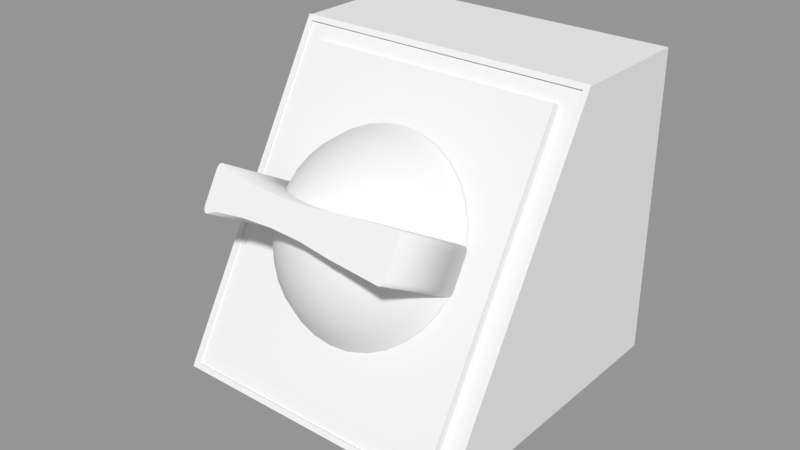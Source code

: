 # Source: Satellite_Control.blend  (saved by Blender 2.79.0; exported with 4.5.12 LTS)
import bpy
from mathutils import Matrix  # noqa: F401  (used for matrix-valued properties, if any)

bpy.ops.wm.read_factory_settings(use_empty=True)
scene = bpy.context.scene
scene.name = 'Scene'

# ---- collections
col_collection_1 = bpy.data.collections.new('Collection 1'); scene.collection.children.link(col_collection_1)

# ---- materials (node trees are filled in below, after node groups)
mat_material = bpy.data.materials.new('Material')
mat_material.alpha_threshold = 0.0
mat_material.roughness = 0.5
mat_material.line_color = (0.0, 0.0, 0.0, 1.0)

# ---- material node trees

# ---- meshes
me_satelitte_button = bpy.data.meshes.new('Satelitte Button')
me_satelitte_button.from_pydata([(-0.006434, -2.335e-05, 0.007998), (-0.0131, -1.425e-05, 0.005948), (-0.01923, 4.414e-07, 0.002636), (-0.02461, 2.016e-05, -0.001808), (-0.02901, 4.416e-05, -0.007216), (-0.03227, 7.151e-05, -0.01338), (-0.0063, 0.00133, 0.008005), (-0.01284, 0.002641, 0.005961), (-0.01885, 0.003855, 0.002655), (-0.02412, 0.004927, -0.001785), (-0.02844, 0.005813, -0.007188), (-0.03164, 0.006482, -0.01335), (-0.005905, 0.002632, 0.008012), (-0.01206, 0.005194, 0.005975), (-0.01773, 0.007562, 0.002676), (-0.02269, 0.009644, -0.001758), (-0.02676, 0.01136, -0.007156), (-0.02977, 0.01265, -0.01331), (-0.005264, 0.003832, 0.00802), (-0.0108, 0.007547, 0.00599), (-0.0159, 0.01098, 0.002698), (-0.02037, 0.01399, -0.001729), (-0.02402, 0.01647, -0.007123), (-0.02673, 0.01833, -0.01327), (-0.004401, 0.004883, 0.008028), (-0.009111, 0.00961, 0.006006), (-0.01345, 0.01397, 0.002722), (-0.01724, 0.0178, -0.0017), (-0.02035, 0.02095, -0.007088), (-0.02264, 0.02331, -0.01324), (-0.00335, 0.005746, 0.008036), (-0.007048, 0.0113, 0.006022), (-0.01045, 0.01643, 0.002745), (-0.01343, 0.02093, -0.001671), (-0.01586, 0.02463, -0.007054), (-0.01767, 0.02739, -0.0132), (-0.00215, 0.006387, 0.008044), (-0.004695, 0.01256, 0.006037), (-0.007035, 0.01826, 0.002766), (-0.00908, 0.02325, -0.001643), (-0.01075, 0.02737, -0.007021), (-0.01198, 0.03043, -0.01316), (-0.0008485, 0.006782, 0.008051), (-0.002142, 0.01333, 0.006051), (-0.003328, 0.01938, 0.002786), (-0.004362, 0.02469, -0.001618), (-0.005204, 0.02905, -0.006991), (-0.00582, 0.0323, -0.01313), (0.0005052, 0.006915, 0.008057), (0.0005133, 0.0136, 0.006063), (0.0005264, 0.01976, 0.002803), (0.0005441, 0.02517, -0.001596), (0.0005657, 0.02962, -0.006966), (0.0005904, 0.03293, -0.0131), (0.001859, 0.006782, 0.008062), (0.003169, 0.01333, 0.006072), (0.004381, 0.01938, 0.002817), (0.005451, 0.02469, -0.001578), (0.006335, 0.02905, -0.006945), (0.007001, 0.0323, -0.01308), (0.00316, 0.006387, 0.008065), (0.005722, 0.01256, 0.006079), (0.008088, 0.01826, 0.002827), (0.01017, 0.02325, -0.001566), (0.01188, 0.02736, -0.006931), (0.01316, 0.03043, -0.01306), (0.00436, 0.005746, 0.008067), (0.008075, 0.0113, 0.006083), (0.0115, 0.01643, 0.002832), (0.01452, 0.02093, -0.001559), (0.017, 0.02463, -0.006922), (0.01885, 0.02739, -0.01305), (0.005412, 0.004883, 0.008068), (0.01014, 0.00961, 0.006083), (0.0145, 0.01397, 0.002834), (0.01833, 0.0178, -0.001557), (0.02148, 0.02095, -0.006921), (0.02383, 0.02331, -0.01305), (0.006274, 0.003831, 0.008066), (0.01183, 0.007547, 0.006081), (0.01696, 0.01098, 0.00283), (0.02145, 0.01399, -0.001562), (0.02515, 0.01647, -0.006926), (0.02791, 0.01833, -0.01306), (0.006916, 0.002632, 0.008064), (0.01309, 0.005194, 0.006076), (0.01878, 0.007561, 0.002822), (0.02378, 0.009643, -0.001572), (0.02789, 0.01136, -0.006937), (0.03095, 0.01264, -0.01307), (0.007311, 0.00133, 0.008059), (0.01386, 0.002641, 0.006067), (0.01991, 0.003855, 0.00281), (0.02521, 0.004926, -0.001587), (0.02957, 0.005812, -0.006955), (0.03282, 0.006481, -0.01309), (0.007444, -2.36e-05, 0.008054), (0.01412, -1.474e-05, 0.006057), (0.02029, -2.645e-07, 0.002795), (0.02569, 1.927e-05, -0.001607), (0.03014, 4.311e-05, -0.006979), (0.03345, 7.034e-05, -0.01311), (0.007311, -0.001377, 0.008047), (0.01386, -0.00267, 0.006044), (0.01991, -0.003855, 0.002776), (0.02521, -0.004887, -0.001631), (0.02957, -0.005726, -0.007007), (0.03282, -0.00634, -0.01315), (0.006916, -0.002679, 0.00804), (0.01309, -0.005223, 0.006029), (0.01878, -0.007562, 0.002755), (0.02378, -0.009605, -0.001657), (0.02789, -0.01127, -0.007038), (0.03095, -0.0125, -0.01318), (0.006274, -0.003878, 0.008032), (0.01183, -0.007576, 0.006014), (0.01696, -0.01098, 0.002733), (0.02145, -0.01395, -0.001686), (0.02515, -0.01639, -0.007072), (0.02791, -0.01819, -0.01322), (0.0005024, -2.652e-05, 0.00871), (0.005412, -0.00493, 0.008024), (0.01014, -0.009639, 0.005998), (0.0145, -0.01397, 0.002709), (0.01833, -0.01776, -0.001715), (0.02148, -0.02087, -0.007106), (0.02383, -0.02316, -0.01326), (0.00436, -0.005793, 0.008016), (0.008075, -0.01133, 0.005982), (0.0115, -0.01643, 0.002687), (0.01452, -0.02089, -0.001744), (0.017, -0.02455, -0.00714), (0.01885, -0.02725, -0.01329), (0.00316, -0.006434, 0.008008), (0.005722, -0.01259, 0.005967), (0.008088, -0.01826, 0.002665), (0.01017, -0.02322, -0.001772), (0.01188, -0.02728, -0.007173), (0.01316, -0.03029, -0.01333), (0.001859, -0.006829, 0.008001), (0.003169, -0.01336, 0.005954), (0.004381, -0.01938, 0.002645), (0.005451, -0.02465, -0.001797), (0.006335, -0.02896, -0.007203), (0.007001, -0.03216, -0.01336), (0.0005052, -0.006962, 0.007995), (0.0005133, -0.01363, 0.005942), (0.0005264, -0.01976, 0.002628), (0.0005441, -0.02513, -0.001819), (0.0005657, -0.02953, -0.007228), (0.0005904, -0.03279, -0.01339), (-0.0008485, -0.006829, 0.00799), (-0.002142, -0.01336, 0.005932), (-0.003328, -0.01938, 0.002614), (-0.004362, -0.02465, -0.001837), (-0.005204, -0.02896, -0.007249), (-0.00582, -0.03216, -0.01341), (-0.00215, -0.006434, 0.007987), (-0.004695, -0.01259, 0.005926), (-0.007035, -0.01826, 0.002604), (-0.00908, -0.02321, -0.001849), (-0.01075, -0.02728, -0.007264), (-0.01198, -0.03029, -0.01343), (-0.00335, -0.005793, 0.007985), (-0.007048, -0.01133, 0.005922), (-0.01045, -0.01643, 0.002599), (-0.01343, -0.02089, -0.001856), (-0.01586, -0.02454, -0.007272), (-0.01767, -0.02725, -0.01344), (-0.004401, -0.00493, 0.007985), (-0.009111, -0.009639, 0.005921), (-0.01345, -0.01397, 0.002598), (-0.01724, -0.01776, -0.001858), (-0.02035, -0.02087, -0.007274), (-0.02264, -0.02316, -0.01344), (-0.005264, -0.003878, 0.007986), (-0.0108, -0.007576, 0.005923), (-0.0159, -0.01098, 0.002601), (-0.02037, -0.01395, -0.001853), (-0.02402, -0.01639, -0.007268), (-0.02673, -0.01818, -0.01344), (-0.005905, -0.002679, 0.007989), (-0.01206, -0.005223, 0.005929), (-0.01773, -0.007561, 0.002609), (-0.02269, -0.009604, -0.001843), (-0.02676, -0.01127, -0.007257), (-0.02977, -0.0125, -0.01342), (-0.0063, -0.001377, 0.007993), (-0.01284, -0.00267, 0.005937), (-0.01885, -0.003854, 0.002621), (-0.02412, -0.004886, -0.001828), (-0.02844, -0.005725, -0.007239), (-0.03164, -0.006339, -0.0134), (-0.02741, -0.005884, -0.01346), (-0.01688, -0.004615, -0.01341), (-0.006342, -0.004192, -0.01337), (0.004191, -0.004615, -0.01333), (0.01472, -0.005885, -0.01329), (0.0146, -0.006027, 0.01874), (0.004063, -0.004757, 0.0187), (-0.00647, -0.004334, 0.01866), (-0.017, -0.004757, 0.01862), (-0.02754, -0.006026, 0.01857), (0.01472, 0.006027, -0.01324), (0.004191, 0.004758, -0.01329), (-0.006342, 0.004335, -0.01333), (-0.01688, 0.004758, -0.01337), (-0.02741, 0.006028, -0.01341), (-0.02754, 0.005885, 0.01862), (-0.017, 0.004616, 0.01866), (-0.00647, 0.004193, 0.0187), (0.004063, 0.004615, 0.01874), (0.0146, 0.005885, 0.01879), (0.03345, -0.005223, -0.01321), (0.03187, -0.00725, -0.01323), (0.03333, -0.006072, -0.01322), (0.03299, -0.006756, -0.01322), (0.03247, -0.00717, -0.01323), (0.03174, -0.007392, 0.0188), (0.03332, -0.005365, 0.01882), (0.03235, -0.007312, 0.0188), (0.03286, -0.006898, 0.01881), (0.0332, -0.006214, 0.01881), (-0.03055, -0.007403, -0.01348), (-0.03213, -0.005375, -0.01348), (-0.03116, -0.007322, -0.01348), (-0.03167, -0.006908, -0.01348), (-0.03201, -0.006225, -0.01348), (-0.03226, -0.005517, 0.01855), (-0.03068, -0.007545, 0.01855), (-0.03214, -0.006367, 0.01855), (-0.0318, -0.007051, 0.01855), (-0.03129, -0.007464, 0.01855), (0.03187, 0.007391, -0.01316), (0.03345, 0.005364, -0.01317), (0.03247, 0.007311, -0.01316), (0.03299, 0.006897, -0.01316), (0.03333, 0.006214, -0.01316), (0.03332, 0.005222, 0.01886), (0.03174, 0.007249, 0.01887), (0.0332, 0.006071, 0.01887), (0.03286, 0.006755, 0.01887), (0.03235, 0.007169, 0.01887), (-0.03213, 0.005211, -0.01343), (-0.03055, 0.007239, -0.01341), (-0.03201, 0.006061, -0.01342), (-0.03167, 0.006745, -0.01342), (-0.03116, 0.007158, -0.01342), (-0.03068, 0.007097, 0.01862), (-0.03226, 0.005069, 0.0186), (-0.03129, 0.007016, 0.01861), (-0.0318, 0.006603, 0.01861), (-0.03214, 0.005919, 0.01861)], [], [(3, 2, 8, 9), (4, 3, 9, 10), (5, 4, 10, 11), (0, 120, 6), (1, 0, 6, 7), (2, 1, 7, 8), (7, 6, 12, 13), (8, 7, 13, 14), (9, 8, 14, 15), (10, 9, 15, 16), (11, 10, 16, 17), (6, 120, 12), (17, 16, 22, 23), (12, 120, 18), (13, 12, 18, 19), (14, 13, 19, 20), (15, 14, 20, 21), (16, 15, 21, 22), (20, 19, 25, 26), (21, 20, 26, 27), (22, 21, 27, 28), (23, 22, 28, 29), (18, 120, 24), (19, 18, 24, 25), (24, 120, 30), (25, 24, 30, 31), (26, 25, 31, 32), (27, 26, 32, 33), (28, 27, 33, 34), (29, 28, 34, 35), (33, 32, 38, 39), (34, 33, 39, 40), (35, 34, 40, 41), (30, 120, 36), (31, 30, 36, 37), (32, 31, 37, 38), (36, 120, 42), (37, 36, 42, 43), (38, 37, 43, 44), (39, 38, 44, 45), (40, 39, 45, 46), (41, 40, 46, 47), (45, 44, 50, 51), (46, 45, 51, 52), (47, 46, 52, 53), (42, 120, 48), (43, 42, 48, 49), (44, 43, 49, 50), (48, 120, 54), (49, 48, 54, 55), (50, 49, 55, 56), (51, 50, 56, 57), (52, 51, 57, 58), (53, 52, 58, 59), (58, 57, 63, 64), (59, 58, 64, 65), (54, 120, 60), (55, 54, 60, 61), (56, 55, 61, 62), (57, 56, 62, 63), (60, 120, 66), (61, 60, 66, 67), (62, 61, 67, 68), (63, 62, 68, 69), (64, 63, 69, 70), (65, 64, 70, 71), (70, 69, 75, 76), (71, 70, 76, 77), (66, 120, 72), (67, 66, 72, 73), (68, 67, 73, 74), (69, 68, 74, 75), (73, 72, 78, 79), (74, 73, 79, 80), (75, 74, 80, 81), (76, 75, 81, 82), (77, 76, 82, 83), (72, 120, 78), (83, 82, 88, 89), (78, 120, 84), (79, 78, 84, 85), (80, 79, 85, 86), (81, 80, 86, 87), (82, 81, 87, 88), (86, 85, 91, 92), (87, 86, 92, 93), (88, 87, 93, 94), (89, 88, 94, 95), (84, 120, 90), (85, 84, 90, 91), (90, 120, 96), (91, 90, 96, 97), (92, 91, 97, 98), (93, 92, 98, 99), (94, 93, 99, 100), (95, 94, 100, 101), (98, 97, 103, 104), (99, 98, 104, 105), (100, 99, 105, 106), (101, 100, 106, 107), (96, 120, 102), (97, 96, 102, 103), (102, 120, 108), (103, 102, 108, 109), (104, 103, 109, 110), (105, 104, 110, 111), (106, 105, 111, 112), (107, 106, 112, 113), (111, 110, 116, 117), (112, 111, 117, 118), (113, 112, 118, 119), (108, 120, 114), (109, 108, 114, 115), (110, 109, 115, 116), (114, 120, 121), (115, 114, 121, 122), (116, 115, 122, 123), (117, 116, 123, 124), (118, 117, 124, 125), (119, 118, 125, 126), (124, 123, 129, 130), (125, 124, 130, 131), (126, 125, 131, 132), (121, 120, 127), (122, 121, 127, 128), (123, 122, 128, 129), (127, 120, 133), (128, 127, 133, 134), (129, 128, 134, 135), (130, 129, 135, 136), (131, 130, 136, 137), (132, 131, 137, 138), (137, 136, 142, 143), (138, 137, 143, 144), (133, 120, 139), (134, 133, 139, 140), (135, 134, 140, 141), (136, 135, 141, 142), (140, 139, 145, 146), (141, 140, 146, 147), (142, 141, 147, 148), (143, 142, 148, 149), (144, 143, 149, 150), (139, 120, 145), (150, 149, 155, 156), (145, 120, 151), (146, 145, 151, 152), (147, 146, 152, 153), (148, 147, 153, 154), (149, 148, 154, 155), (152, 151, 157, 158), (153, 152, 158, 159), (154, 153, 159, 160), (155, 154, 160, 161), (156, 155, 161, 162), (151, 120, 157), (162, 161, 167, 168), (157, 120, 163), (158, 157, 163, 164), (159, 158, 164, 165), (160, 159, 165, 166), (161, 160, 166, 167), (165, 164, 170, 171), (166, 165, 171, 172), (167, 166, 172, 173), (168, 167, 173, 174), (163, 120, 169), (164, 163, 169, 170), (169, 120, 175), (170, 169, 175, 176), (171, 170, 176, 177), (172, 171, 177, 178), (173, 172, 178, 179), (174, 173, 179, 180), (177, 176, 182, 183), (178, 177, 183, 184), (179, 178, 184, 185), (180, 179, 185, 186), (175, 120, 181), (176, 175, 181, 182), (181, 120, 187), (182, 181, 187, 188), (183, 182, 188, 189), (184, 183, 189, 190), (185, 184, 190, 191), (186, 185, 191, 192), (190, 189, 2, 3), (191, 190, 3, 4), (192, 191, 4, 5), (187, 120, 0), (188, 187, 0, 1), (189, 188, 1, 2), (248, 250, 251, 252, 249, 228, 230, 231, 232, 229, 202, 208), (223, 225, 226, 227, 224, 243, 245, 246, 247, 244, 207, 193), (244, 248, 208, 207), (197, 203, 233, 235, 236, 237, 234, 213, 215, 216, 217, 214), (212, 198, 218, 220, 221, 222, 219, 238, 240, 241, 242, 239), (224, 228, 249, 243), (203, 212, 239, 233), (208, 202, 201, 209), (209, 201, 200, 210), (210, 200, 199, 211), (211, 199, 198, 212), (193, 202, 229, 223), (193, 207, 206, 194), (194, 206, 205, 195), (195, 205, 204, 196), (196, 204, 203, 197), (207, 208, 209, 206), (206, 209, 210, 205), (205, 210, 211, 204), (204, 211, 212, 203), (234, 238, 219, 213), (197, 198, 199, 196), (196, 199, 200, 195), (195, 200, 201, 194), (194, 201, 202, 193), (213, 219, 222, 215), (215, 222, 221, 216), (216, 221, 220, 217), (217, 220, 218, 214), (228, 224, 227, 230), (230, 227, 226, 231), (231, 226, 225, 232), (232, 225, 223, 229), (248, 244, 247, 250), (250, 247, 246, 251), (251, 246, 245, 252), (252, 245, 243, 249), (238, 234, 237, 240), (240, 237, 236, 241), (241, 236, 235, 242), (242, 235, 233, 239), (214, 218, 198, 197)])
me_satelitte_button.polygons.foreach_set('use_smooth', [1, 1, 1, 1, 1, 1, 1, 1, 1, 1, 1, 1, 1, 1, 1, 1, 1, 1, 1, 1, 1, 1, 1, 1, 1, 1, 1, 1, 1, 1, 1, 1, 1, 1, 1, 1, 1, 1, 1, 1, 1, 1, 1, 1, 1, 1, 1, 1, 1, 1, 1, 1, 1, 1, 1, 1, 1, 1, 1, 1, 1, 1, 1, 1, 1, 1, 1, 1, 1, 1, 1, 1, 1, 1, 1, 1, 1, 1, 1, 1, 1, 1, 1, 1, 1, 1, 1, 1, 1, 1, 1, 1, 1, 1, 1, 1, 1, 1, 1, 1, 1, 1, 1, 1, 1, 1, 1, 1, 1, 1, 1, 1, 1, 1, 1, 1, 1, 1, 1, 1, 1, 1, 1, 1, 1, 1, 1, 1, 1, 1, 1, 1, 1, 1, 1, 1, 1, 1, 1, 1, 1, 1, 1, 1, 1, 1, 1, 1, 1, 1, 1, 1, 1, 1, 1, 1, 1, 1, 1, 1, 1, 1, 1, 1, 1, 1, 1, 1, 1, 1, 1, 1, 1, 1, 1, 1, 1, 1, 1, 1, 1, 1, 1, 1, 1, 1, 1, 1, 1, 1, 1, 1, 0, 0, 1, 0, 0, 1, 1, 0, 0, 0, 0, 1, 0, 0, 0, 0, 1, 1, 1, 1, 1, 1, 1, 1, 1, 1, 1, 1, 1, 1, 1, 1, 1, 1, 1, 1, 1, 1, 1, 1, 1, 1])
me_satelitte_button.materials.append(mat_material)
me_satelitte_button.use_remesh_preserve_volume = False
me_satelitte_button.use_remesh_preserve_attributes = False
me_satelitte_button.use_mirror_vertex_groups = False
me_satelitte_button.update()
me_box = bpy.data.meshes.new('Box')
me_box.from_pydata([(0.05, 0.0401, 7.093e-07), (0.0428, -0.05497, 0.006243), (-0.0428, -0.05497, 0.006243), (-0.05, 0.0401, 7.093e-07), (0.05, 0.0401, 0.1), (0.0428, -0.004556, 0.09376), (-0.0428, -0.004556, 0.09376), (-0.05, 0.0401, 0.1), (0.05, -0.05856, 7.093e-07), (-0.05, -0.05856, 7.093e-07), (0.05, -0.0009603, 0.1), (-0.05, -0.0009602, 0.1), (0.05, -0.05924, 0.0003919), (-0.05, -0.05924, 0.0003919), (0.05, -0.001639, 0.1004), (-0.05, -0.001639, 0.1004), (0.04821, -0.05835, 0.001941), (-0.04821, -0.05835, 0.001941), (0.04821, -0.002532, 0.09884), (-0.04821, -0.002532, 0.09884), (0.04821, -0.05767, 0.00155), (-0.04821, -0.05767, 0.00155), (0.04821, -0.001853, 0.09845), (-0.04821, -0.001853, 0.09845), (0.0428, -0.05762, 0.007768), (-0.0428, -0.05762, 0.007768), (0.0428, -0.007203, 0.09528), (-0.0428, -0.007203, 0.09528)], [], [(0, 8, 9, 3), (4, 7, 11, 10), (0, 4, 10, 8), (2, 1, 24, 25), (9, 11, 7, 3), (4, 0, 3, 7), (10, 11, 15, 14), (20, 21, 17, 16), (9, 8, 12, 13), (21, 23, 19, 17), (16, 17, 13, 12), (18, 16, 12, 14), (17, 19, 15, 13), (19, 18, 14, 15), (11, 9, 13, 15), (23, 22, 18, 19), (8, 10, 14, 12), (22, 20, 16, 18), (1, 2, 21, 20), (5, 1, 20, 22), (2, 6, 23, 21), (6, 5, 22, 23), (24, 26, 27, 25), (5, 6, 27, 26), (1, 5, 26, 24), (6, 2, 25, 27)])
me_box.materials.append(mat_material)
me_box.use_remesh_preserve_volume = False
me_box.use_remesh_preserve_attributes = False
me_box.use_mirror_vertex_groups = False
me_box.update()

# ---- objects
ob_satelitte_button = bpy.data.objects.new('Satelitte Button', me_satelitte_button)
ob_box = bpy.data.objects.new('Box', me_box)

# ---- transforms, parenting, visibility, modifiers, constraints
ob_satelitte_button.location = (-0.000975, -0.04378, 0.05848)
ob_satelitte_button.rotation_euler = (1.047, 0.0, 0.0)
ob_satelitte_button.lock_rotations_4d = False
ob_satelitte_button.empty_display_type = 'ARROWS'
ob_satelitte_button.lineart.crease_threshold = 0.0
ob_box.location = (0.0, 0.0, 0.0)
ob_box.lock_rotations_4d = False
ob_box.empty_display_type = 'ARROWS'
ob_box.lineart.crease_threshold = 0.0

# ---- collection membership
col_collection_1.objects.link(ob_satelitte_button)
col_collection_1.objects.link(ob_box)

# ---- scene / render settings (as saved in the file)
scene.frame_start = 1; scene.frame_end = 250; scene.frame_set(1)
scene.render.engine = 'CYCLES'
scene.render.resolution_percentage = 50
scene.render.dither_intensity = 0.0
scene.cycles.use_denoising = False
scene.cycles.samples = 128
scene.cycles.sampling_pattern = 'TABULATED_SOBOL'
scene.cycles.use_adaptive_sampling = False
scene.cycles.use_light_tree = False
scene.cycles.blur_glossy = 0.0
scene.cycles.sample_clamp_indirect = 0.0
scene.view_settings.view_transform = 'Standard'
bpy.context.view_layer.update()

# ---- added for rendering (the .blend has no active camera and no usable light): camera, sun + grey world if the file has none
cam_auto = bpy.data.cameras.new('AutoCamera')
cam_auto.lens = 50.0
cam_auto.sensor_width = 36.0
cam_auto.clip_end = 1000.0
ob_auto_camera = bpy.data.objects.new('AutoCamera', cam_auto)
scene.collection.objects.link(ob_auto_camera)
ob_auto_camera.location = (0.185045, -0.240264, 0.198232)
ob_auto_camera.rotation_euler = (1.09748, -7.21219e-08, 0.694738)
scene.camera = ob_auto_camera
light_auto_sun = bpy.data.lights.new('AutoSun', 'SUN')
light_auto_sun.energy = 3.0
light_auto_sun.angle = 0.0523599
ob_auto_sun = bpy.data.objects.new('AutoSun', light_auto_sun)
scene.collection.objects.link(ob_auto_sun)
ob_auto_sun.rotation_euler = (0.872665, 0.174533, 0.523599)
if scene.world is None:
    world_auto = bpy.data.worlds.new('AutoWorld')
    world_auto.color = (0.3, 0.3, 0.3)
    scene.world = world_auto
bpy.context.view_layer.update()

